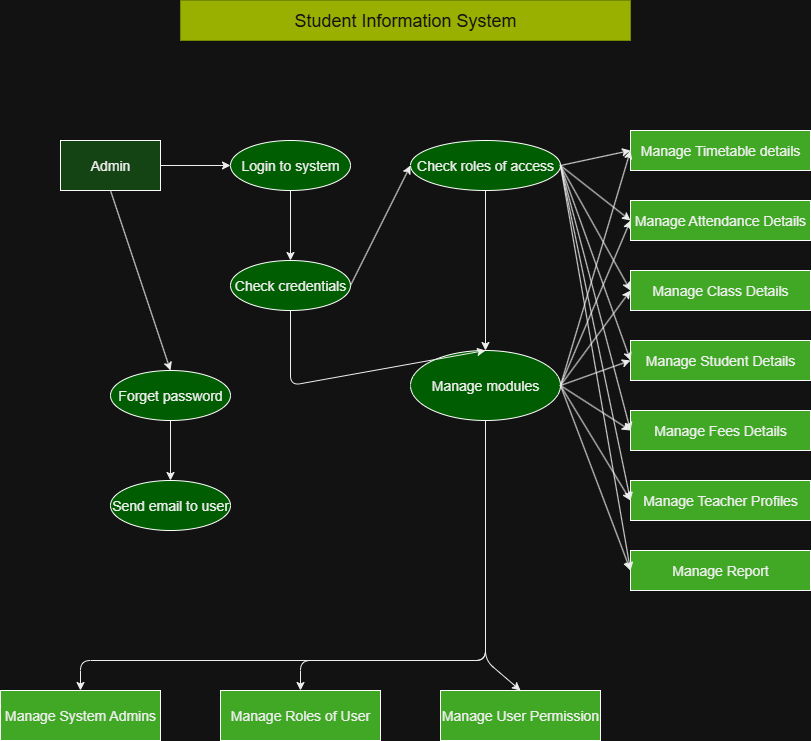

The diagram above was exported from draw.io. Its source (the exported page's mxGraphModel, read from the mxfile embedded in the PNG):
<mxGraphModel dx="1426" dy="743" grid="1" gridSize="10" guides="1" tooltips="1" connect="1" arrows="1" fold="1" page="1" pageScale="1" pageWidth="827" pageHeight="1169" math="0" shadow="0">
  <root>
    <mxCell id="0" />
    <mxCell id="1" parent="0" />
    <mxCell id="sA9e-EVDIp0-6gWATUoe-1" style="rounded=0;whiteSpace=wrap;html=1;fillColor=#8a00bf;fontColor=#ffffff;" vertex="1" parent="1">
      <mxGeometry x="270" y="10" width="450" height="40" as="geometry" />
    </mxCell>
    <mxCell id="sA9e-EVDIp0-6gWATUoe-2" value="Student Information System" style="text;html=1;strokeColor=#B09500;fillColor=#e3c800;align=center;verticalAlign=middle;whiteSpace=wrap;rounded=0;fontColor=#000000;fontSize=18;" vertex="1" parent="sA9e-EVDIp0-6gWATUoe-1">
      <mxGeometry width="450" height="40" as="geometry" />
    </mxCell>
    <mxCell id="sA9e-EVDIp0-6gWATUoe-3" value="Admin" style="rounded=0;whiteSpace=wrap;html=1;fillColor=light-dark(#8a00bf, #144314);fontColor=#ffffff;fontSize=14;" vertex="1" parent="1">
      <mxGeometry x="150" y="150" width="100" height="50" as="geometry" />
    </mxCell>
    <mxCell id="sA9e-EVDIp0-6gWATUoe-4" value="Login to system" style="ellipse;whiteSpace=wrap;html=1;fillColor=#8a00bf;fontColor=#ffffff;fontSize=14;" vertex="1" parent="1">
      <mxGeometry x="320" y="150" width="120" height="50" as="geometry" />
    </mxCell>
    <mxCell id="sA9e-EVDIp0-6gWATUoe-5" value="Check credentials" style="ellipse;whiteSpace=wrap;html=1;fillColor=#8a00bf;fontColor=#ffffff;fontSize=14;" vertex="1" parent="1">
      <mxGeometry x="320" y="270" width="120" height="50" as="geometry" />
    </mxCell>
    <mxCell id="sA9e-EVDIp0-6gWATUoe-6" value="Check roles of access" style="ellipse;whiteSpace=wrap;html=1;fillColor=#8a00bf;fontColor=#ffffff;fontSize=14;" vertex="1" parent="1">
      <mxGeometry x="500" y="150" width="150" height="50" as="geometry" />
    </mxCell>
    <mxCell id="sA9e-EVDIp0-6gWATUoe-7" value="Manage modules" style="ellipse;whiteSpace=wrap;html=1;fillColor=#8a00bf;fontColor=#ffffff;fontSize=14;" vertex="1" parent="1">
      <mxGeometry x="500" y="360" width="150" height="70" as="geometry" />
    </mxCell>
    <mxCell id="sA9e-EVDIp0-6gWATUoe-8" value="Forget password" style="ellipse;whiteSpace=wrap;html=1;fillColor=#8a00bf;fontColor=#ffffff;fontSize=14;" vertex="1" parent="1">
      <mxGeometry x="200" y="380" width="120" height="50" as="geometry" />
    </mxCell>
    <mxCell id="sA9e-EVDIp0-6gWATUoe-9" value="Send email to user" style="ellipse;whiteSpace=wrap;html=1;fillColor=#8a00bf;fontColor=#ffffff;fontSize=14;" vertex="1" parent="1">
      <mxGeometry x="200" y="490" width="120" height="50" as="geometry" />
    </mxCell>
    <mxCell id="sA9e-EVDIp0-6gWATUoe-10" value="Manage Timetable details" style="rounded=0;whiteSpace=wrap;html=1;fillColor=light-dark(#8a00bf, #40a824);fontColor=#ffffff;fontSize=14;" vertex="1" parent="1">
      <mxGeometry x="720" y="140" width="180" height="40" as="geometry" />
    </mxCell>
    <mxCell id="sA9e-EVDIp0-6gWATUoe-11" value="Manage Attendance Details" style="rounded=0;whiteSpace=wrap;html=1;fillColor=light-dark(#8a00bf, #40a824);fontColor=#ffffff;fontSize=14;" vertex="1" parent="1">
      <mxGeometry x="720" y="210" width="180" height="40" as="geometry" />
    </mxCell>
    <mxCell id="sA9e-EVDIp0-6gWATUoe-12" value="Manage Class Details" style="rounded=0;whiteSpace=wrap;html=1;fillColor=light-dark(#8a00bf, #40a824);fontColor=#ffffff;fontSize=14;" vertex="1" parent="1">
      <mxGeometry x="720" y="280" width="180" height="40" as="geometry" />
    </mxCell>
    <mxCell id="sA9e-EVDIp0-6gWATUoe-13" value="Manage Student Details" style="rounded=0;whiteSpace=wrap;html=1;fillColor=light-dark(#8a00bf, #40a824);fontColor=#ffffff;fontSize=14;" vertex="1" parent="1">
      <mxGeometry x="720" y="350" width="180" height="40" as="geometry" />
    </mxCell>
    <mxCell id="sA9e-EVDIp0-6gWATUoe-14" value="Manage Fees Details" style="rounded=0;whiteSpace=wrap;html=1;fillColor=light-dark(#8a00bf, #40a824);fontColor=#ffffff;fontSize=14;" vertex="1" parent="1">
      <mxGeometry x="720" y="420" width="180" height="40" as="geometry" />
    </mxCell>
    <mxCell id="sA9e-EVDIp0-6gWATUoe-15" value="Manage Teacher Profiles" style="rounded=0;whiteSpace=wrap;html=1;fillColor=light-dark(#8a00bf, #40a824);fontColor=#ffffff;fontSize=14;" vertex="1" parent="1">
      <mxGeometry x="720" y="490" width="180" height="40" as="geometry" />
    </mxCell>
    <mxCell id="sA9e-EVDIp0-6gWATUoe-16" value="Manage Report" style="rounded=0;whiteSpace=wrap;html=1;fillColor=light-dark(#8a00bf, #40a824);fontColor=#ffffff;fontSize=14;" vertex="1" parent="1">
      <mxGeometry x="720" y="560" width="180" height="40" as="geometry" />
    </mxCell>
    <mxCell id="sA9e-EVDIp0-6gWATUoe-17" value="Manage System Admins" style="rounded=0;whiteSpace=wrap;html=1;fillColor=light-dark(#8a00bf, #40a824);fontColor=#ffffff;fontSize=14;" vertex="1" parent="1">
      <mxGeometry x="90" y="700" width="160" height="50" as="geometry" />
    </mxCell>
    <mxCell id="sA9e-EVDIp0-6gWATUoe-18" value="Manage Roles of User" style="rounded=0;whiteSpace=wrap;html=1;fillColor=light-dark(#8a00bf, #40a824);fontColor=#ffffff;fontSize=14;" vertex="1" parent="1">
      <mxGeometry x="310" y="700" width="160" height="50" as="geometry" />
    </mxCell>
    <mxCell id="sA9e-EVDIp0-6gWATUoe-19" value="Manage User Permission" style="rounded=0;whiteSpace=wrap;html=1;fillColor=light-dark(#8a00bf, #40a824);fontColor=#ffffff;fontSize=14;" vertex="1" parent="1">
      <mxGeometry x="530" y="700" width="160" height="50" as="geometry" />
    </mxCell>
    <mxCell id="sA9e-EVDIp0-6gWATUoe-20" value="" style="endArrow=classic;html=1;exitX=1;exitY=0.5;exitDx=0;exitDy=0;entryX=0;entryY=0.5;entryDx=0;entryDy=0;strokeColor=#ffffff;" edge="1" parent="1" source="sA9e-EVDIp0-6gWATUoe-3" target="sA9e-EVDIp0-6gWATUoe-4">
      <mxGeometry width="50" height="50" relative="1" as="geometry">
        <mxPoint x="290" y="175" as="sourcePoint" />
        <mxPoint x="340" y="125" as="targetPoint" />
      </mxGeometry>
    </mxCell>
    <mxCell id="sA9e-EVDIp0-6gWATUoe-21" value="" style="endArrow=classic;html=1;exitX=0.5;exitY=1;exitDx=0;exitDy=0;entryX=0.5;entryY=0;entryDx=0;entryDy=0;strokeColor=#ffffff;" edge="1" parent="1" source="sA9e-EVDIp0-6gWATUoe-4" target="sA9e-EVDIp0-6gWATUoe-5">
      <mxGeometry width="50" height="50" relative="1" as="geometry">
        <mxPoint x="380" y="220" as="sourcePoint" />
        <mxPoint x="430" y="170" as="targetPoint" />
      </mxGeometry>
    </mxCell>
    <mxCell id="sA9e-EVDIp0-6gWATUoe-22" value="" style="endArrow=classic;html=1;exitX=1;exitY=0.5;exitDx=0;exitDy=0;entryX=0;entryY=0.5;entryDx=0;entryDy=0;strokeColor=#ffffff;" edge="1" parent="1" source="sA9e-EVDIp0-6gWATUoe-5" target="sA9e-EVDIp0-6gWATUoe-6">
      <mxGeometry width="50" height="50" relative="1" as="geometry">
        <mxPoint x="450" y="300" as="sourcePoint" />
        <mxPoint x="500" y="250" as="targetPoint" />
      </mxGeometry>
    </mxCell>
    <mxCell id="sA9e-EVDIp0-6gWATUoe-23" value="" style="endArrow=classic;html=1;exitX=0.5;exitY=1;exitDx=0;exitDy=0;entryX=0.5;entryY=0;entryDx=0;entryDy=0;strokeColor=#ffffff;" edge="1" parent="1" source="sA9e-EVDIp0-6gWATUoe-6" target="sA9e-EVDIp0-6gWATUoe-7">
      <mxGeometry width="50" height="50" relative="1" as="geometry">
        <mxPoint x="575" y="210" as="sourcePoint" />
        <mxPoint x="625" y="160" as="targetPoint" />
      </mxGeometry>
    </mxCell>
    <mxCell id="sA9e-EVDIp0-6gWATUoe-24" value="" style="endArrow=classic;html=1;exitX=0.5;exitY=1;exitDx=0;exitDy=0;entryX=0.5;entryY=0;entryDx=0;entryDy=0;strokeColor=#ffffff;" edge="1" parent="1" source="sA9e-EVDIp0-6gWATUoe-3" target="sA9e-EVDIp0-6gWATUoe-8">
      <mxGeometry width="50" height="50" relative="1" as="geometry">
        <mxPoint x="200" y="210" as="sourcePoint" />
        <mxPoint x="250" y="160" as="targetPoint" />
      </mxGeometry>
    </mxCell>
    <mxCell id="sA9e-EVDIp0-6gWATUoe-25" value="" style="endArrow=classic;html=1;exitX=0.5;exitY=1;exitDx=0;exitDy=0;entryX=0.5;entryY=0;entryDx=0;entryDy=0;strokeColor=#ffffff;" edge="1" parent="1" source="sA9e-EVDIp0-6gWATUoe-8" target="sA9e-EVDIp0-6gWATUoe-9">
      <mxGeometry width="50" height="50" relative="1" as="geometry">
        <mxPoint x="260" y="440" as="sourcePoint" />
        <mxPoint x="310" y="390" as="targetPoint" />
      </mxGeometry>
    </mxCell>
    <mxCell id="sA9e-EVDIp0-6gWATUoe-26" value="" style="endArrow=classic;html=1;exitX=1;exitY=0.5;exitDx=0;exitDy=0;entryX=0;entryY=0.5;entryDx=0;entryDy=0;strokeColor=#ffffff;" edge="1" parent="1" source="sA9e-EVDIp0-6gWATUoe-6" target="sA9e-EVDIp0-6gWATUoe-10">
      <mxGeometry width="50" height="50" relative="1" as="geometry">
        <mxPoint x="660" y="175" as="sourcePoint" />
        <mxPoint x="710" y="125" as="targetPoint" />
      </mxGeometry>
    </mxCell>
    <mxCell id="sA9e-EVDIp0-6gWATUoe-27" value="" style="endArrow=classic;html=1;exitX=1;exitY=0.5;exitDx=0;exitDy=0;entryX=0;entryY=0.5;entryDx=0;entryDy=0;strokeColor=#ffffff;" edge="1" parent="1" source="sA9e-EVDIp0-6gWATUoe-6" target="sA9e-EVDIp0-6gWATUoe-11">
      <mxGeometry width="50" height="50" relative="1" as="geometry">
        <mxPoint x="660" y="175" as="sourcePoint" />
        <mxPoint x="710" y="125" as="targetPoint" />
      </mxGeometry>
    </mxCell>
    <mxCell id="sA9e-EVDIp0-6gWATUoe-28" value="" style="endArrow=classic;html=1;exitX=1;exitY=0.5;exitDx=0;exitDy=0;entryX=0;entryY=0.5;entryDx=0;entryDy=0;strokeColor=#ffffff;" edge="1" parent="1" source="sA9e-EVDIp0-6gWATUoe-6" target="sA9e-EVDIp0-6gWATUoe-12">
      <mxGeometry width="50" height="50" relative="1" as="geometry">
        <mxPoint x="660" y="175" as="sourcePoint" />
        <mxPoint x="710" y="125" as="targetPoint" />
      </mxGeometry>
    </mxCell>
    <mxCell id="sA9e-EVDIp0-6gWATUoe-29" value="" style="endArrow=classic;html=1;exitX=1;exitY=0.5;exitDx=0;exitDy=0;entryX=0;entryY=0.5;entryDx=0;entryDy=0;strokeColor=#ffffff;" edge="1" parent="1" source="sA9e-EVDIp0-6gWATUoe-6" target="sA9e-EVDIp0-6gWATUoe-13">
      <mxGeometry width="50" height="50" relative="1" as="geometry">
        <mxPoint x="660" y="175" as="sourcePoint" />
        <mxPoint x="710" y="125" as="targetPoint" />
      </mxGeometry>
    </mxCell>
    <mxCell id="sA9e-EVDIp0-6gWATUoe-30" value="" style="endArrow=classic;html=1;exitX=1;exitY=0.5;exitDx=0;exitDy=0;entryX=0;entryY=0.5;entryDx=0;entryDy=0;strokeColor=#ffffff;" edge="1" parent="1" source="sA9e-EVDIp0-6gWATUoe-6" target="sA9e-EVDIp0-6gWATUoe-14">
      <mxGeometry width="50" height="50" relative="1" as="geometry">
        <mxPoint x="660" y="175" as="sourcePoint" />
        <mxPoint x="710" y="125" as="targetPoint" />
      </mxGeometry>
    </mxCell>
    <mxCell id="sA9e-EVDIp0-6gWATUoe-31" value="" style="endArrow=classic;html=1;exitX=1;exitY=0.5;exitDx=0;exitDy=0;entryX=0;entryY=0.5;entryDx=0;entryDy=0;strokeColor=#ffffff;" edge="1" parent="1" source="sA9e-EVDIp0-6gWATUoe-6" target="sA9e-EVDIp0-6gWATUoe-15">
      <mxGeometry width="50" height="50" relative="1" as="geometry">
        <mxPoint x="660" y="175" as="sourcePoint" />
        <mxPoint x="710" y="125" as="targetPoint" />
      </mxGeometry>
    </mxCell>
    <mxCell id="sA9e-EVDIp0-6gWATUoe-32" value="" style="endArrow=classic;html=1;exitX=1;exitY=0.5;exitDx=0;exitDy=0;entryX=0;entryY=0.5;entryDx=0;entryDy=0;strokeColor=#ffffff;" edge="1" parent="1" source="sA9e-EVDIp0-6gWATUoe-6" target="sA9e-EVDIp0-6gWATUoe-16">
      <mxGeometry width="50" height="50" relative="1" as="geometry">
        <mxPoint x="660" y="175" as="sourcePoint" />
        <mxPoint x="710" y="125" as="targetPoint" />
      </mxGeometry>
    </mxCell>
    <mxCell id="sA9e-EVDIp0-6gWATUoe-33" value="" style="endArrow=classic;html=1;exitX=1;exitY=0.5;exitDx=0;exitDy=0;entryX=0;entryY=0.5;entryDx=0;entryDy=0;strokeColor=#ffffff;" edge="1" parent="1" source="sA9e-EVDIp0-6gWATUoe-7" target="sA9e-EVDIp0-6gWATUoe-10">
      <mxGeometry width="50" height="50" relative="1" as="geometry">
        <mxPoint x="660" y="395" as="sourcePoint" />
        <mxPoint x="710" y="345" as="targetPoint" />
      </mxGeometry>
    </mxCell>
    <mxCell id="sA9e-EVDIp0-6gWATUoe-34" value="" style="endArrow=classic;html=1;exitX=1;exitY=0.5;exitDx=0;exitDy=0;entryX=0;entryY=0.5;entryDx=0;entryDy=0;strokeColor=#ffffff;" edge="1" parent="1" source="sA9e-EVDIp0-6gWATUoe-7" target="sA9e-EVDIp0-6gWATUoe-11">
      <mxGeometry width="50" height="50" relative="1" as="geometry">
        <mxPoint x="660" y="395" as="sourcePoint" />
        <mxPoint x="710" y="345" as="targetPoint" />
      </mxGeometry>
    </mxCell>
    <mxCell id="sA9e-EVDIp0-6gWATUoe-35" value="" style="endArrow=classic;html=1;exitX=1;exitY=0.5;exitDx=0;exitDy=0;entryX=0;entryY=0.5;entryDx=0;entryDy=0;strokeColor=#ffffff;" edge="1" parent="1" source="sA9e-EVDIp0-6gWATUoe-7" target="sA9e-EVDIp0-6gWATUoe-12">
      <mxGeometry width="50" height="50" relative="1" as="geometry">
        <mxPoint x="660" y="395" as="sourcePoint" />
        <mxPoint x="710" y="345" as="targetPoint" />
      </mxGeometry>
    </mxCell>
    <mxCell id="sA9e-EVDIp0-6gWATUoe-36" value="" style="endArrow=classic;html=1;exitX=1;exitY=0.5;exitDx=0;exitDy=0;entryX=0;entryY=0.5;entryDx=0;entryDy=0;strokeColor=#ffffff;" edge="1" parent="1" source="sA9e-EVDIp0-6gWATUoe-7" target="sA9e-EVDIp0-6gWATUoe-13">
      <mxGeometry width="50" height="50" relative="1" as="geometry">
        <mxPoint x="660" y="395" as="sourcePoint" />
        <mxPoint x="710" y="345" as="targetPoint" />
      </mxGeometry>
    </mxCell>
    <mxCell id="sA9e-EVDIp0-6gWATUoe-37" value="" style="endArrow=classic;html=1;exitX=1;exitY=0.5;exitDx=0;exitDy=0;entryX=0;entryY=0.5;entryDx=0;entryDy=0;strokeColor=#ffffff;" edge="1" parent="1" source="sA9e-EVDIp0-6gWATUoe-7" target="sA9e-EVDIp0-6gWATUoe-14">
      <mxGeometry width="50" height="50" relative="1" as="geometry">
        <mxPoint x="660" y="395" as="sourcePoint" />
        <mxPoint x="710" y="345" as="targetPoint" />
      </mxGeometry>
    </mxCell>
    <mxCell id="sA9e-EVDIp0-6gWATUoe-38" value="" style="endArrow=classic;html=1;exitX=1;exitY=0.5;exitDx=0;exitDy=0;entryX=0;entryY=0.5;entryDx=0;entryDy=0;strokeColor=#ffffff;" edge="1" parent="1" source="sA9e-EVDIp0-6gWATUoe-7" target="sA9e-EVDIp0-6gWATUoe-15">
      <mxGeometry width="50" height="50" relative="1" as="geometry">
        <mxPoint x="660" y="395" as="sourcePoint" />
        <mxPoint x="710" y="345" as="targetPoint" />
      </mxGeometry>
    </mxCell>
    <mxCell id="sA9e-EVDIp0-6gWATUoe-39" value="" style="endArrow=classic;html=1;exitX=1;exitY=0.5;exitDx=0;exitDy=0;entryX=0;entryY=0.5;entryDx=0;entryDy=0;strokeColor=#ffffff;" edge="1" parent="1" source="sA9e-EVDIp0-6gWATUoe-7" target="sA9e-EVDIp0-6gWATUoe-16">
      <mxGeometry width="50" height="50" relative="1" as="geometry">
        <mxPoint x="660" y="395" as="sourcePoint" />
        <mxPoint x="710" y="345" as="targetPoint" />
      </mxGeometry>
    </mxCell>
    <mxCell id="sA9e-EVDIp0-6gWATUoe-40" value="" style="endArrow=classic;html=1;exitX=0.5;exitY=1;exitDx=0;exitDy=0;entryX=0.5;entryY=0;entryDx=0;entryDy=0;strokeColor=#ffffff;" edge="1" parent="1" source="sA9e-EVDIp0-6gWATUoe-5" target="sA9e-EVDIp0-6gWATUoe-7">
      <mxGeometry width="50" height="50" relative="1" as="geometry">
        <mxPoint x="380" y="330" as="sourcePoint" />
        <mxPoint x="430" y="280" as="targetPoint" />
        <Array as="points">
          <mxPoint x="380" y="395" />
        </Array>
      </mxGeometry>
    </mxCell>
    <mxCell id="sA9e-EVDIp0-6gWATUoe-41" value="" style="endArrow=classic;html=1;exitX=0.5;exitY=1;exitDx=0;exitDy=0;entryX=0.5;entryY=0;entryDx=0;entryDy=0;strokeColor=#ffffff;" edge="1" parent="1" source="sA9e-EVDIp0-6gWATUoe-7" target="sA9e-EVDIp0-6gWATUoe-18">
      <mxGeometry width="50" height="50" relative="1" as="geometry">
        <mxPoint x="580" y="440" as="sourcePoint" />
        <mxPoint x="630" y="390" as="targetPoint" />
        <Array as="points">
          <mxPoint x="575" y="670" />
          <mxPoint x="390" y="670" />
        </Array>
      </mxGeometry>
    </mxCell>
    <mxCell id="sA9e-EVDIp0-6gWATUoe-42" value="" style="endArrow=classic;html=1;exitX=0.5;exitY=1;exitDx=0;exitDy=0;entryX=0.5;entryY=0;entryDx=0;entryDy=0;strokeColor=#ffffff;" edge="1" parent="1" source="sA9e-EVDIp0-6gWATUoe-7" target="sA9e-EVDIp0-6gWATUoe-19">
      <mxGeometry width="50" height="50" relative="1" as="geometry">
        <mxPoint x="580" y="440" as="sourcePoint" />
        <mxPoint x="630" y="390" as="targetPoint" />
        <Array as="points">
          <mxPoint x="575" y="670" />
        </Array>
      </mxGeometry>
    </mxCell>
    <mxCell id="sA9e-EVDIp0-6gWATUoe-43" value="" style="endArrow=classic;html=1;exitX=0.5;exitY=1;exitDx=0;exitDy=0;entryX=0.5;entryY=0;entryDx=0;entryDy=0;strokeColor=#ffffff;" edge="1" parent="1" source="sA9e-EVDIp0-6gWATUoe-7" target="sA9e-EVDIp0-6gWATUoe-17">
      <mxGeometry width="50" height="50" relative="1" as="geometry">
        <mxPoint x="580" y="440" as="sourcePoint" />
        <mxPoint x="630" y="390" as="targetPoint" />
        <Array as="points">
          <mxPoint x="575" y="670" />
          <mxPoint x="170" y="670" />
        </Array>
      </mxGeometry>
    </mxCell>
  </root>
</mxGraphModel>